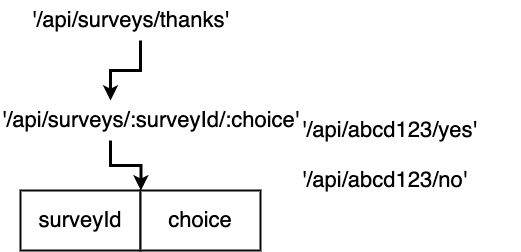

The diagram above was exported from draw.io. Its source (the exported page's mxGraphModel, read from the mxfile embedded in the PNG):
<mxGraphModel dx="946" dy="589" grid="1" gridSize="10" guides="1" tooltips="1" connect="1" arrows="1" fold="1" page="1" pageScale="1" pageWidth="1100" pageHeight="850" background="#ffffff" math="0" shadow="0">
  <root>
    <mxCell id="0" />
    <mxCell id="1" parent="0" />
    <mxCell id="7" style="edgeStyle=orthogonalEdgeStyle;rounded=0;html=1;exitX=0.5;exitY=1;entryX=0.5;entryY=0;startArrow=none;startFill=0;endArrow=classic;endFill=1;jettySize=auto;orthogonalLoop=1;strokeColor=#000000;strokeWidth=3;fontSize=22;fontColor=#000000;" parent="1" source="2" target="4" edge="1">
      <mxGeometry relative="1" as="geometry" />
    </mxCell>
    <mxCell id="2" value="'/api/surveys/thanks'" style="text;html=1;fontSize=22;fontColor=#000000;" parent="1" vertex="1">
      <mxGeometry x="410" y="110" width="220" height="40" as="geometry" />
    </mxCell>
    <mxCell id="9" style="edgeStyle=orthogonalEdgeStyle;rounded=0;html=1;exitX=0.5;exitY=1;entryX=0.003;entryY=0;entryPerimeter=0;startArrow=none;startFill=0;endArrow=classic;endFill=1;jettySize=auto;orthogonalLoop=1;strokeColor=#000000;strokeWidth=3;fontSize=22;fontColor=#000000;" parent="1" source="4" target="6" edge="1">
      <mxGeometry relative="1" as="geometry" />
    </mxCell>
    <mxCell id="4" value="'/api/surveys/:surveyId/:choice'" style="text;html=1;fontSize=22;fontColor=#000000;" parent="1" vertex="1">
      <mxGeometry x="380" y="210" width="220" height="40" as="geometry" />
    </mxCell>
    <mxCell id="5" value="surveyId" style="rounded=0;whiteSpace=wrap;html=1;shadow=0;labelBackgroundColor=none;strokeColor=#080808;strokeWidth=2;fillColor=#ffffff;fontSize=22;fontColor=#000000;align=center;" parent="1" vertex="1">
      <mxGeometry x="400" y="300" width="120" height="60" as="geometry" />
    </mxCell>
    <mxCell id="6" value="choice" style="rounded=0;whiteSpace=wrap;html=1;shadow=0;labelBackgroundColor=none;strokeColor=#080808;strokeWidth=2;fillColor=#ffffff;fontSize=22;fontColor=#000000;align=center;" parent="1" vertex="1">
      <mxGeometry x="520" y="300" width="120" height="60" as="geometry" />
    </mxCell>
    <mxCell id="10" value="'/api/abcd123/yes'" style="text;html=1;fontSize=22;fontColor=#000000;" parent="1" vertex="1">
      <mxGeometry x="680" y="220" width="220" height="40" as="geometry" />
    </mxCell>
    <mxCell id="11" value="'/api/abcd123/no'" style="text;html=1;fontSize=22;fontColor=#000000;" parent="1" vertex="1">
      <mxGeometry x="680" y="270" width="220" height="40" as="geometry" />
    </mxCell>
  </root>
</mxGraphModel>